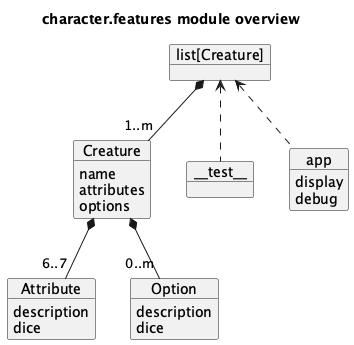

The diagram above was rendered by PlantUML. Its source (embedded in the PNG):
@startuml
'https://plantuml.com/class-diagram

title character.features module overview

object "list[Creature]" as book

object Creature {
    name
    attributes
    options
}
book *-- "1..m" Creature

object Attribute {
    description
    dice
}
Creature *-- "6..7" Attribute

object Option {
    description
    dice
}
Creature *-- "0..m" Option

object "~_~_test~_~_" as test
book <.. test

object app {
    display
    debug
}
book <.. app

@enduml